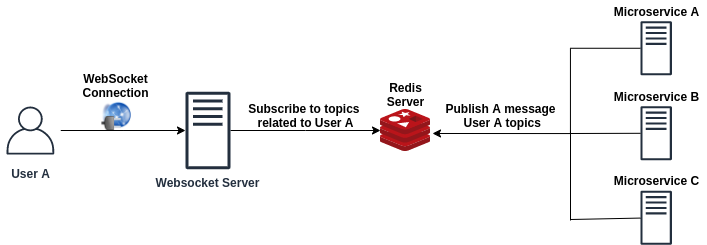

The diagram above was exported from draw.io. Its source (the exported page's mxGraphModel, read from the mxfile embedded in the PNG):
<mxGraphModel dx="939" dy="500" grid="1" gridSize="10" guides="1" tooltips="1" connect="1" arrows="1" fold="1" page="1" pageScale="1" pageWidth="850" pageHeight="1100" math="0" shadow="0">
  <root>
    <mxCell id="0" />
    <mxCell id="1" parent="0" />
    <mxCell id="HxDj30UoXN4w4qDtPUKp-3" style="edgeStyle=orthogonalEdgeStyle;rounded=0;orthogonalLoop=1;jettySize=auto;html=1;" edge="1" parent="1" source="HxDj30UoXN4w4qDtPUKp-1" target="HxDj30UoXN4w4qDtPUKp-2">
      <mxGeometry relative="1" as="geometry" />
    </mxCell>
    <mxCell id="HxDj30UoXN4w4qDtPUKp-1" value="&lt;b&gt;User A&lt;/b&gt;" style="outlineConnect=0;fontColor=#232F3E;gradientColor=none;strokeColor=#232F3E;fillColor=#ffffff;dashed=0;verticalLabelPosition=bottom;verticalAlign=top;align=center;html=1;fontSize=12;fontStyle=0;aspect=fixed;shape=mxgraph.aws4.resourceIcon;resIcon=mxgraph.aws4.user;" vertex="1" parent="1">
      <mxGeometry x="100" y="130" width="60" height="60" as="geometry" />
    </mxCell>
    <mxCell id="HxDj30UoXN4w4qDtPUKp-10" style="edgeStyle=orthogonalEdgeStyle;rounded=0;orthogonalLoop=1;jettySize=auto;html=1;" edge="1" parent="1" source="HxDj30UoXN4w4qDtPUKp-2" target="HxDj30UoXN4w4qDtPUKp-6">
      <mxGeometry relative="1" as="geometry" />
    </mxCell>
    <mxCell id="HxDj30UoXN4w4qDtPUKp-2" value="&lt;b&gt;Websocket Server&lt;/b&gt;" style="outlineConnect=0;fontColor=#232F3E;gradientColor=none;fillColor=#232F3E;strokeColor=none;dashed=0;verticalLabelPosition=bottom;verticalAlign=top;align=center;html=1;fontSize=12;fontStyle=0;aspect=fixed;pointerEvents=1;shape=mxgraph.aws4.traditional_server;" vertex="1" parent="1">
      <mxGeometry x="285" y="121" width="45" height="78" as="geometry" />
    </mxCell>
    <mxCell id="HxDj30UoXN4w4qDtPUKp-4" value="&lt;b&gt;WebSocket&lt;br&gt;Connection&lt;/b&gt;" style="text;html=1;align=center;verticalAlign=middle;resizable=0;points=[];autosize=1;strokeColor=none;" vertex="1" parent="1">
      <mxGeometry x="175" y="100" width="80" height="30" as="geometry" />
    </mxCell>
    <mxCell id="HxDj30UoXN4w4qDtPUKp-5" value="" style="shape=image;html=1;verticalAlign=top;verticalLabelPosition=bottom;labelBackgroundColor=#ffffff;imageAspect=0;aspect=fixed;image=https://cdn2.iconfinder.com/data/icons/crystalproject/128x128/filesystems/socket.png;direction=south;" vertex="1" parent="1">
      <mxGeometry x="200" y="130" width="30" height="30" as="geometry" />
    </mxCell>
    <mxCell id="HxDj30UoXN4w4qDtPUKp-6" value="" style="aspect=fixed;html=1;points=[];align=center;image;fontSize=12;image=img/lib/mscae/Cache_Redis_Product.svg;" vertex="1" parent="1">
      <mxGeometry x="480" y="139" width="50" height="42" as="geometry" />
    </mxCell>
    <mxCell id="HxDj30UoXN4w4qDtPUKp-9" value="&lt;b&gt;Redis&lt;br&gt;Server&lt;/b&gt;" style="text;html=1;align=center;verticalAlign=middle;resizable=0;points=[];autosize=1;strokeColor=none;" vertex="1" parent="1">
      <mxGeometry x="480" y="109" width="50" height="30" as="geometry" />
    </mxCell>
    <mxCell id="HxDj30UoXN4w4qDtPUKp-11" value="&lt;b&gt;Subscribe to topics &lt;br&gt;related to User A&lt;/b&gt;" style="text;html=1;align=center;verticalAlign=middle;resizable=0;points=[];autosize=1;strokeColor=none;" vertex="1" parent="1">
      <mxGeometry x="340" y="130" width="130" height="30" as="geometry" />
    </mxCell>
    <mxCell id="HxDj30UoXN4w4qDtPUKp-16" style="edgeStyle=orthogonalEdgeStyle;rounded=0;orthogonalLoop=1;jettySize=auto;html=1;entryX=1.04;entryY=0.571;entryDx=0;entryDy=0;entryPerimeter=0;" edge="1" parent="1" source="HxDj30UoXN4w4qDtPUKp-15" target="HxDj30UoXN4w4qDtPUKp-6">
      <mxGeometry relative="1" as="geometry">
        <Array as="points">
          <mxPoint x="670" y="78" />
          <mxPoint x="670" y="163" />
        </Array>
      </mxGeometry>
    </mxCell>
    <mxCell id="HxDj30UoXN4w4qDtPUKp-15" value="" style="outlineConnect=0;fontColor=#232F3E;gradientColor=none;fillColor=#232F3E;strokeColor=none;dashed=0;verticalLabelPosition=bottom;verticalAlign=top;align=center;html=1;fontSize=12;fontStyle=0;aspect=fixed;pointerEvents=1;shape=mxgraph.aws4.traditional_server;" vertex="1" parent="1">
      <mxGeometry x="740" y="50.5" width="31.44" height="54.5" as="geometry" />
    </mxCell>
    <mxCell id="HxDj30UoXN4w4qDtPUKp-17" value="&lt;b&gt;Microservice A&lt;/b&gt;" style="text;html=1;align=center;verticalAlign=middle;resizable=0;points=[];autosize=1;strokeColor=none;" vertex="1" parent="1">
      <mxGeometry x="705.72" y="30.5" width="100" height="20" as="geometry" />
    </mxCell>
    <mxCell id="HxDj30UoXN4w4qDtPUKp-18" value="&lt;b&gt;Publish A message&lt;br&gt;&amp;nbsp;User A topics&lt;/b&gt;" style="text;html=1;align=center;verticalAlign=middle;resizable=0;points=[];autosize=1;strokeColor=none;" vertex="1" parent="1">
      <mxGeometry x="540" y="130" width="120" height="30" as="geometry" />
    </mxCell>
    <mxCell id="HxDj30UoXN4w4qDtPUKp-19" value="" style="outlineConnect=0;fontColor=#232F3E;gradientColor=none;fillColor=#232F3E;strokeColor=none;dashed=0;verticalLabelPosition=bottom;verticalAlign=top;align=center;html=1;fontSize=12;fontStyle=0;aspect=fixed;pointerEvents=1;shape=mxgraph.aws4.traditional_server;" vertex="1" parent="1">
      <mxGeometry x="740" y="135.5" width="31.44" height="54.5" as="geometry" />
    </mxCell>
    <mxCell id="HxDj30UoXN4w4qDtPUKp-20" value="&lt;b&gt;Microservice B&lt;/b&gt;" style="text;html=1;align=center;verticalAlign=middle;resizable=0;points=[];autosize=1;strokeColor=none;" vertex="1" parent="1">
      <mxGeometry x="705.72" y="115.5" width="100" height="20" as="geometry" />
    </mxCell>
    <mxCell id="HxDj30UoXN4w4qDtPUKp-22" value="" style="endArrow=none;html=1;" edge="1" parent="1" target="HxDj30UoXN4w4qDtPUKp-19">
      <mxGeometry width="50" height="50" relative="1" as="geometry">
        <mxPoint x="670" y="163" as="sourcePoint" />
        <mxPoint x="720" y="140" as="targetPoint" />
      </mxGeometry>
    </mxCell>
    <mxCell id="HxDj30UoXN4w4qDtPUKp-23" value="" style="outlineConnect=0;fontColor=#232F3E;gradientColor=none;fillColor=#232F3E;strokeColor=none;dashed=0;verticalLabelPosition=bottom;verticalAlign=top;align=center;html=1;fontSize=12;fontStyle=0;aspect=fixed;pointerEvents=1;shape=mxgraph.aws4.traditional_server;" vertex="1" parent="1">
      <mxGeometry x="740" y="220" width="31.44" height="54.5" as="geometry" />
    </mxCell>
    <mxCell id="HxDj30UoXN4w4qDtPUKp-25" value="" style="endArrow=none;html=1;" edge="1" parent="1">
      <mxGeometry width="50" height="50" relative="1" as="geometry">
        <mxPoint x="670" y="250" as="sourcePoint" />
        <mxPoint x="670" y="160" as="targetPoint" />
      </mxGeometry>
    </mxCell>
    <mxCell id="HxDj30UoXN4w4qDtPUKp-27" value="" style="endArrow=none;html=1;" edge="1" parent="1" target="HxDj30UoXN4w4qDtPUKp-23">
      <mxGeometry width="50" height="50" relative="1" as="geometry">
        <mxPoint x="670" y="249" as="sourcePoint" />
        <mxPoint x="720" y="199" as="targetPoint" />
      </mxGeometry>
    </mxCell>
    <mxCell id="HxDj30UoXN4w4qDtPUKp-28" value="&lt;b&gt;Microservice C&lt;/b&gt;" style="text;html=1;align=center;verticalAlign=middle;resizable=0;points=[];autosize=1;strokeColor=none;" vertex="1" parent="1">
      <mxGeometry x="705.72" y="200" width="100" height="20" as="geometry" />
    </mxCell>
  </root>
</mxGraphModel>